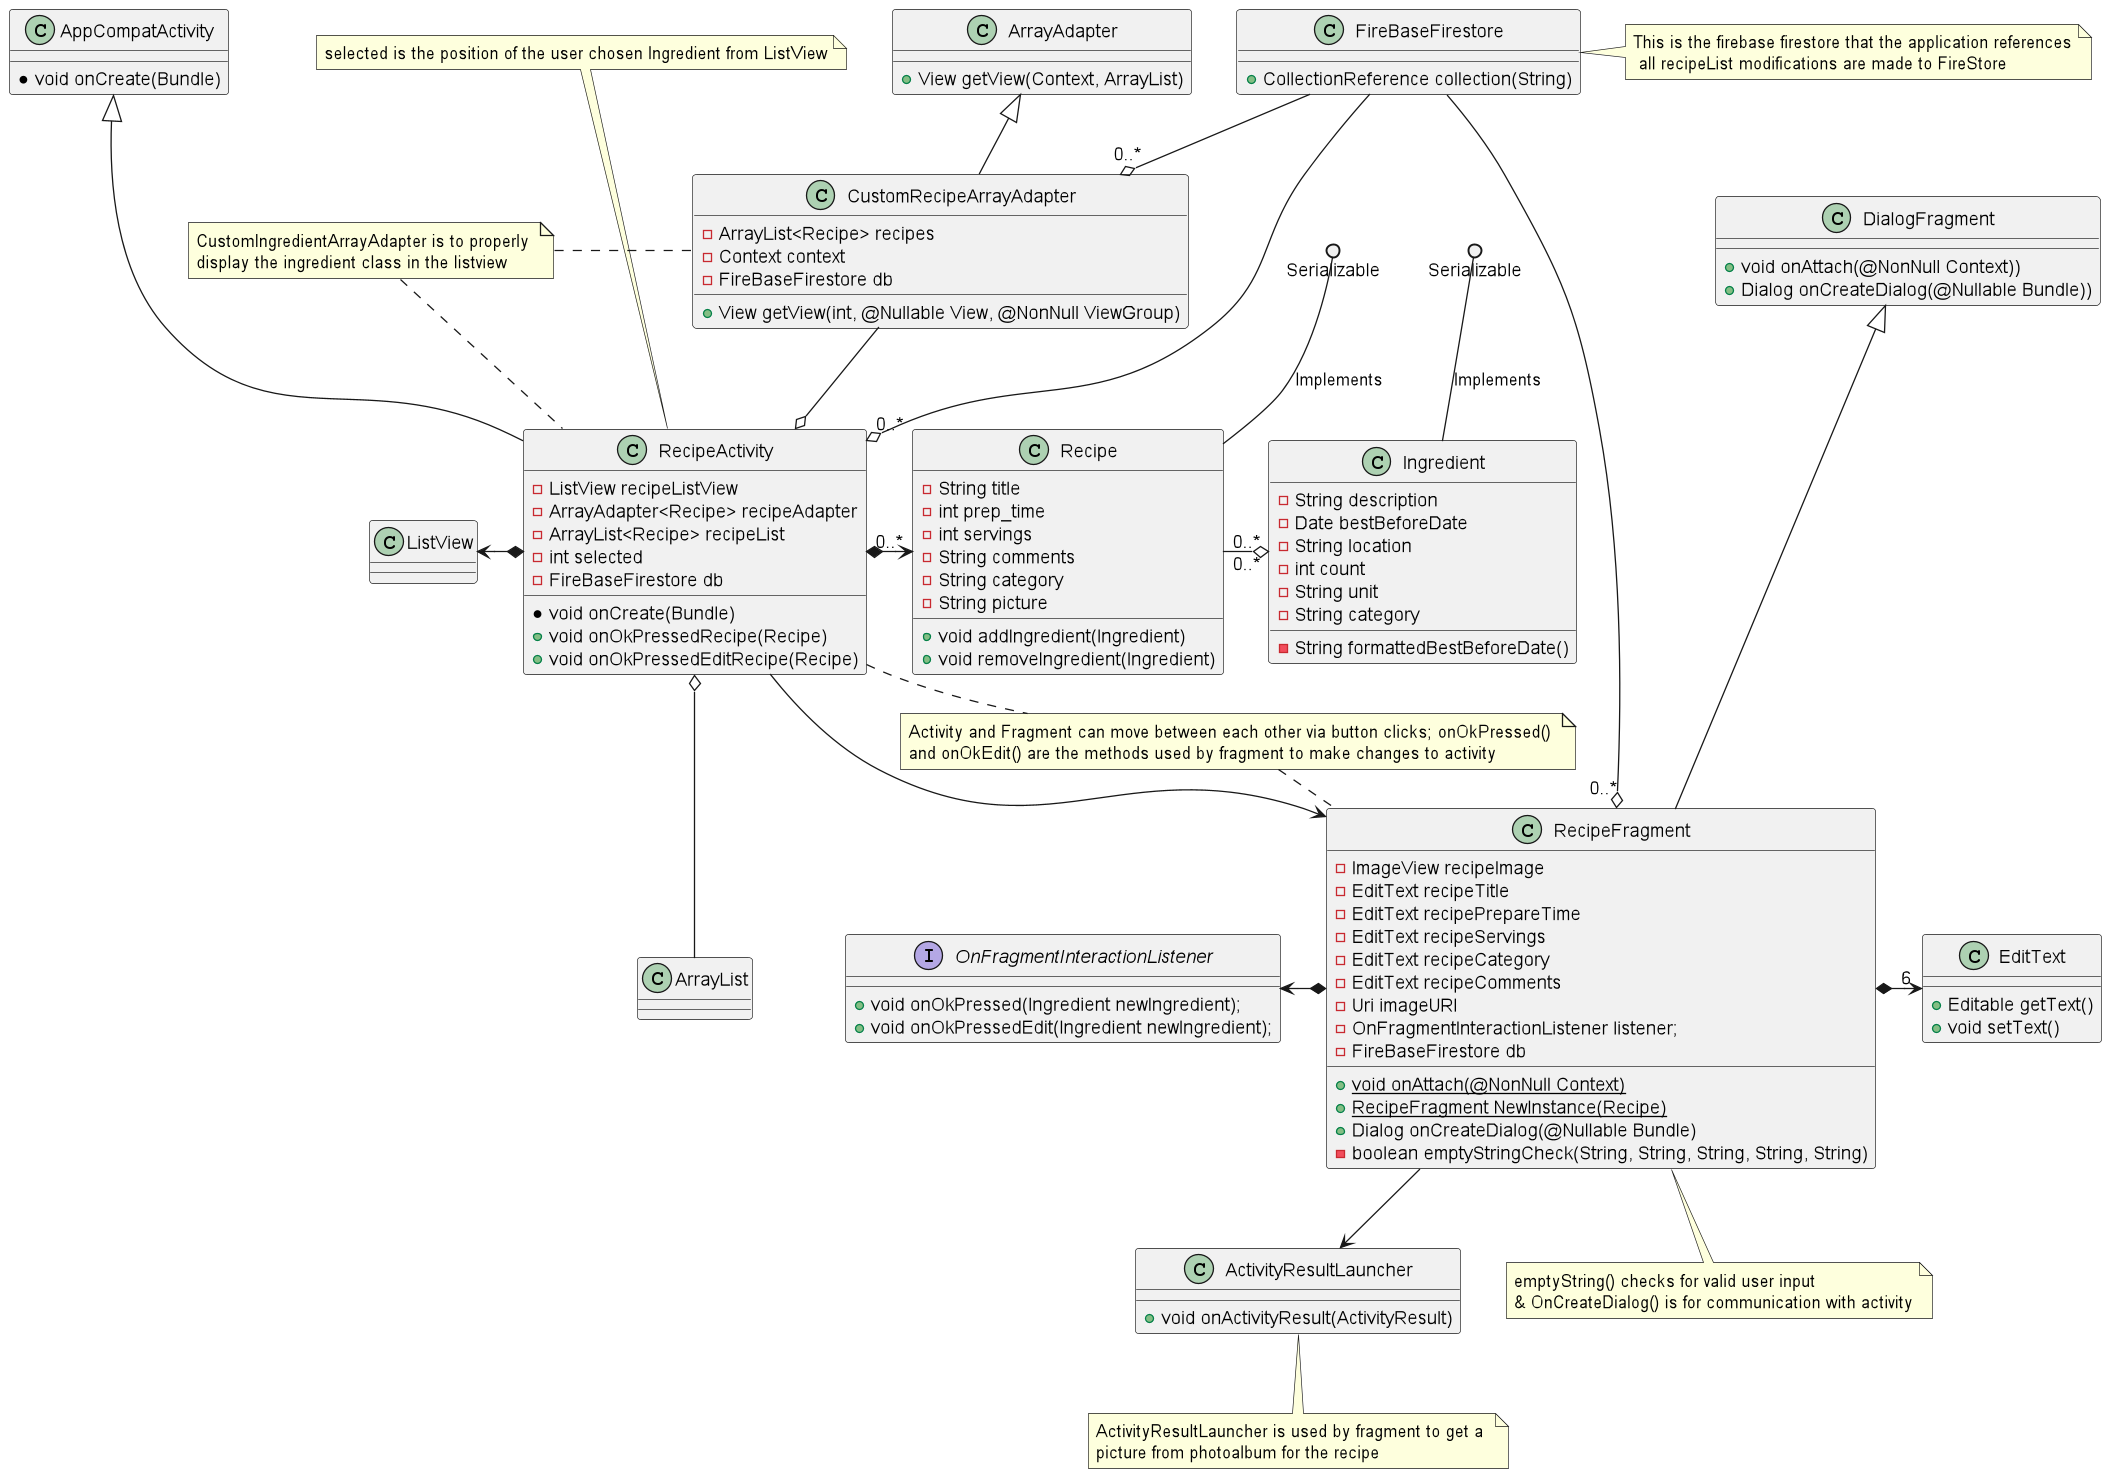

The diagram above was rendered by PlantUML. Its source (embedded in the PNG):
@startuml
'https://plantuml.com/class-diagram

class ArrayAdapter {
+View getView(Context, ArrayList)
}

class EditText {
+Editable getText()
+void setText()
}

class Ingredient {
-String description
-Date bestBeforeDate
-String location
-int count
-String unit
-String category

-String formattedBestBeforeDate()
}

class FireBaseFirestore {
+CollectionReference collection(String)
}

class ActivityResultLauncher {
    +void onActivityResult(ActivityResult)
}

class Recipe {
-String title
-int prep_time
-int servings
-String comments
-String category
-String picture

+void addIngredient(Ingredient)
+void removeIngredient(Ingredient)
}

class AppCompatActivity {
*void onCreate(Bundle)
}

class RecipeActivity {
-ListView recipeListView
-ArrayAdapter<Recipe> recipeAdapter
-ArrayList<Recipe> recipeList
-int selected
-FireBaseFirestore db

*void onCreate(Bundle)
+void onOkPressedRecipe(Recipe)
+void onOkPressedEditRecipe(Recipe)
}

class DialogFragment {
+void onAttach(@NonNull Context))
+Dialog onCreateDialog(@Nullable Bundle))
}

class RecipeFragment {
-ImageView recipeImage
-EditText recipeTitle
-EditText recipePrepareTime
-EditText recipeServings
-EditText recipeCategory
-EditText recipeComments
-Uri imageURI
-OnFragmentInteractionListener listener;
-FireBaseFirestore db

+ {static} void onAttach(@NonNull Context)
+ {static} RecipeFragment NewInstance(Recipe)
+ Dialog onCreateDialog(@Nullable Bundle)
- boolean emptyStringCheck(String, String, String, String, String)
}

interface OnFragmentInteractionListener {
+void onOkPressed(Ingredient newIngredient);
+void onOkPressedEdit(Ingredient newIngredient);
}

class CustomRecipeArrayAdapter extends ArrayAdapter {
- ArrayList<Recipe> recipes
- Context context
- FireBaseFirestore db

+ View getView(int, @Nullable View, @NonNull ViewGroup)
}

Serializable ()-- Recipe : Implements
Serializable ()-- Ingredient : Implements
Recipe "0..*" -o "0..*" Ingredient

RecipeActivity *-> "0..*" Recipe
ListView <-* RecipeActivity
CustomRecipeArrayAdapter --o RecipeActivity
FireBaseFirestore --o "0..*" RecipeActivity
RecipeActivity o-- ArrayList
AppCompatActivity <|--- RecipeActivity
DialogFragment <|--- RecipeFragment

RecipeFragment *-> "6" EditText
OnFragmentInteractionListener <-* RecipeFragment
FireBaseFirestore --o "0..*" RecipeFragment
FireBaseFirestore --o "0..*" CustomRecipeArrayAdapter

RecipeActivity --> RecipeFragment
RecipeFragment --> ActivityResultLauncher


note "Activity and Fragment can move between each other via button clicks; onOkPressed() \nand onOkEdit() are the methods used by fragment to make changes to activity" as N1
note "CustomIngredientArrayAdapter is to properly \ndisplay the ingredient class in the listview" as IActivity2
note "selected is the position of the user chosen Ingredient from ListView" as IActivity3
note "This is the firebase firestore that the application references\n all recipeList modifications are made to FireStore" as FireBase
note "emptyString() checks for valid user input \n& OnCreateDialog() is for communication with activity" as error
note "ActivityResultLauncher is used by fragment to get a \npicture from photoalbum for the recipe" as Lancher

N1 . RecipeFragment
RecipeActivity . N1

IActivity2 . CustomRecipeArrayAdapter
IActivity2 .. RecipeActivity

IActivity3 ... RecipeActivity

FireBaseFirestore . FireBase

RecipeFragment .. error

ActivityResultLauncher .. Lancher






@enduml